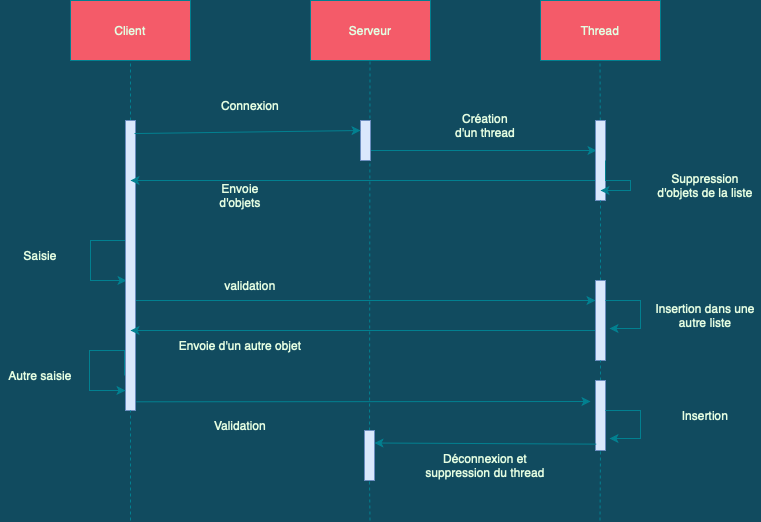

The diagram above was exported from draw.io. Its source (the exported page's mxGraphModel, read from the mxfile embedded in the PNG):
<mxGraphModel dx="949" dy="658" grid="1" gridSize="10" guides="1" tooltips="1" connect="1" arrows="1" fold="1" page="1" pageScale="1" pageWidth="827" pageHeight="1169" background="#114B5F" math="0" shadow="0">
  <root>
    <mxCell id="0" />
    <mxCell id="1" parent="0" />
    <mxCell id="qfKcD5JV3b96pBhKZ_a7-1" value="Client" style="rounded=0;whiteSpace=wrap;html=1;fillColor=#F45B69;strokeColor=#028090;fontColor=#E4FDE1;" vertex="1" parent="1">
      <mxGeometry x="110" y="40" width="120" height="60" as="geometry" />
    </mxCell>
    <mxCell id="qfKcD5JV3b96pBhKZ_a7-2" value="Serveur" style="rounded=0;whiteSpace=wrap;html=1;fillColor=#F45B69;strokeColor=#028090;fontColor=#E4FDE1;" vertex="1" parent="1">
      <mxGeometry x="350" y="40" width="120" height="60" as="geometry" />
    </mxCell>
    <mxCell id="qfKcD5JV3b96pBhKZ_a7-3" value="Thread" style="rounded=0;whiteSpace=wrap;html=1;fillColor=#F45B69;strokeColor=#028090;fontColor=#E4FDE1;" vertex="1" parent="1">
      <mxGeometry x="580" y="40" width="120" height="60" as="geometry" />
    </mxCell>
    <mxCell id="qfKcD5JV3b96pBhKZ_a7-5" value="" style="endArrow=none;dashed=1;html=1;rounded=0;entryX=0.5;entryY=1;entryDx=0;entryDy=0;labelBackgroundColor=#114B5F;strokeColor=#028090;fontColor=#E4FDE1;startArrow=none;" edge="1" parent="1" source="qfKcD5JV3b96pBhKZ_a7-8" target="qfKcD5JV3b96pBhKZ_a7-1">
      <mxGeometry width="50" height="50" relative="1" as="geometry">
        <mxPoint x="170" y="560" as="sourcePoint" />
        <mxPoint x="380" y="370" as="targetPoint" />
      </mxGeometry>
    </mxCell>
    <mxCell id="qfKcD5JV3b96pBhKZ_a7-6" value="" style="endArrow=none;dashed=1;html=1;rounded=0;entryX=0.5;entryY=1;entryDx=0;entryDy=0;labelBackgroundColor=#114B5F;strokeColor=#028090;fontColor=#E4FDE1;startArrow=none;" edge="1" parent="1" source="qfKcD5JV3b96pBhKZ_a7-38">
      <mxGeometry width="50" height="50" relative="1" as="geometry">
        <mxPoint x="409.5" y="560" as="sourcePoint" />
        <mxPoint x="409.5" y="100" as="targetPoint" />
      </mxGeometry>
    </mxCell>
    <mxCell id="qfKcD5JV3b96pBhKZ_a7-7" value="" style="endArrow=none;dashed=1;html=1;rounded=0;entryX=0.5;entryY=1;entryDx=0;entryDy=0;labelBackgroundColor=#114B5F;strokeColor=#028090;fontColor=#E4FDE1;startArrow=none;" edge="1" parent="1" source="qfKcD5JV3b96pBhKZ_a7-14">
      <mxGeometry width="50" height="50" relative="1" as="geometry">
        <mxPoint x="639.5" y="560" as="sourcePoint" />
        <mxPoint x="639.5" y="100" as="targetPoint" />
      </mxGeometry>
    </mxCell>
    <mxCell id="qfKcD5JV3b96pBhKZ_a7-25" style="edgeStyle=orthogonalEdgeStyle;rounded=0;orthogonalLoop=1;jettySize=auto;html=1;exitX=1;exitY=0.75;exitDx=0;exitDy=0;strokeColor=#028090;fontColor=#E4FDE1;startSize=8;fillColor=#F45B69;entryX=0;entryY=0.25;entryDx=0;entryDy=0;" edge="1" parent="1" source="qfKcD5JV3b96pBhKZ_a7-8" target="qfKcD5JV3b96pBhKZ_a7-24">
      <mxGeometry relative="1" as="geometry">
        <mxPoint x="630" y="340" as="targetPoint" />
        <Array as="points">
          <mxPoint x="175" y="340" />
        </Array>
      </mxGeometry>
    </mxCell>
    <mxCell id="qfKcD5JV3b96pBhKZ_a7-29" style="edgeStyle=orthogonalEdgeStyle;rounded=0;orthogonalLoop=1;jettySize=auto;html=1;exitX=0;exitY=0.5;exitDx=0;exitDy=0;strokeColor=#028090;fontColor=#E4FDE1;startSize=8;fillColor=#F45B69;entryX=0.1;entryY=0.552;entryDx=0;entryDy=0;entryPerimeter=0;" edge="1" parent="1" source="qfKcD5JV3b96pBhKZ_a7-8" target="qfKcD5JV3b96pBhKZ_a7-8">
      <mxGeometry relative="1" as="geometry">
        <mxPoint x="160" y="370" as="targetPoint" />
        <Array as="points">
          <mxPoint x="165" y="280" />
          <mxPoint x="130" y="280" />
          <mxPoint x="130" y="320" />
          <mxPoint x="160" y="320" />
          <mxPoint x="160" y="320" />
        </Array>
      </mxGeometry>
    </mxCell>
    <mxCell id="qfKcD5JV3b96pBhKZ_a7-8" value="" style="rounded=0;whiteSpace=wrap;html=1;fillColor=#dae8fc;strokeColor=#6c8ebf;" vertex="1" parent="1">
      <mxGeometry x="165" y="160" width="10" height="290" as="geometry" />
    </mxCell>
    <mxCell id="qfKcD5JV3b96pBhKZ_a7-9" value="" style="endArrow=none;dashed=1;html=1;rounded=0;entryX=0.5;entryY=1;entryDx=0;entryDy=0;labelBackgroundColor=#114B5F;strokeColor=#028090;fontColor=#E4FDE1;" edge="1" parent="1" target="qfKcD5JV3b96pBhKZ_a7-8">
      <mxGeometry width="50" height="50" relative="1" as="geometry">
        <mxPoint x="170" y="560" as="sourcePoint" />
        <mxPoint x="170" y="100" as="targetPoint" />
      </mxGeometry>
    </mxCell>
    <mxCell id="qfKcD5JV3b96pBhKZ_a7-16" style="edgeStyle=orthogonalEdgeStyle;rounded=0;orthogonalLoop=1;jettySize=auto;html=1;exitX=1;exitY=0.75;exitDx=0;exitDy=0;entryX=0.1;entryY=0.375;entryDx=0;entryDy=0;entryPerimeter=0;strokeColor=#028090;fontColor=#E4FDE1;startSize=8;fillColor=#F45B69;" edge="1" parent="1" source="qfKcD5JV3b96pBhKZ_a7-10" target="qfKcD5JV3b96pBhKZ_a7-14">
      <mxGeometry relative="1" as="geometry" />
    </mxCell>
    <mxCell id="qfKcD5JV3b96pBhKZ_a7-10" value="" style="rounded=0;whiteSpace=wrap;html=1;fillColor=#dae8fc;strokeColor=#6c8ebf;" vertex="1" parent="1">
      <mxGeometry x="400" y="160" width="10" height="40" as="geometry" />
    </mxCell>
    <mxCell id="qfKcD5JV3b96pBhKZ_a7-11" value="" style="endArrow=classic;html=1;rounded=0;strokeColor=#028090;fontColor=#E4FDE1;startSize=8;fillColor=#F45B69;entryX=0;entryY=0.25;entryDx=0;entryDy=0;exitX=0.9;exitY=0.045;exitDx=0;exitDy=0;exitPerimeter=0;" edge="1" parent="1" source="qfKcD5JV3b96pBhKZ_a7-8" target="qfKcD5JV3b96pBhKZ_a7-10">
      <mxGeometry width="50" height="50" relative="1" as="geometry">
        <mxPoint x="180" y="170" as="sourcePoint" />
        <mxPoint x="440" y="360" as="targetPoint" />
      </mxGeometry>
    </mxCell>
    <mxCell id="qfKcD5JV3b96pBhKZ_a7-12" value="Connexion" style="text;html=1;strokeColor=none;fillColor=none;align=center;verticalAlign=middle;whiteSpace=wrap;rounded=0;fontColor=#E4FDE1;" vertex="1" parent="1">
      <mxGeometry x="260" y="130" width="60" height="30" as="geometry" />
    </mxCell>
    <mxCell id="qfKcD5JV3b96pBhKZ_a7-17" style="edgeStyle=orthogonalEdgeStyle;rounded=0;orthogonalLoop=1;jettySize=auto;html=1;exitX=0;exitY=0.75;exitDx=0;exitDy=0;strokeColor=#028090;fontColor=#E4FDE1;startSize=8;fillColor=#F45B69;" edge="1" parent="1" source="qfKcD5JV3b96pBhKZ_a7-14">
      <mxGeometry relative="1" as="geometry">
        <mxPoint x="170" y="220" as="targetPoint" />
        <Array as="points">
          <mxPoint x="560" y="220" />
          <mxPoint x="560" y="220" />
        </Array>
      </mxGeometry>
    </mxCell>
    <mxCell id="qfKcD5JV3b96pBhKZ_a7-14" value="" style="rounded=0;whiteSpace=wrap;html=1;fillColor=#dae8fc;strokeColor=#6c8ebf;" vertex="1" parent="1">
      <mxGeometry x="635" y="160" width="10" height="80" as="geometry" />
    </mxCell>
    <mxCell id="qfKcD5JV3b96pBhKZ_a7-15" value="" style="endArrow=none;dashed=1;html=1;rounded=0;entryX=0.5;entryY=1;entryDx=0;entryDy=0;labelBackgroundColor=#114B5F;strokeColor=#028090;fontColor=#E4FDE1;startArrow=none;" edge="1" parent="1" source="qfKcD5JV3b96pBhKZ_a7-24" target="qfKcD5JV3b96pBhKZ_a7-14">
      <mxGeometry width="50" height="50" relative="1" as="geometry">
        <mxPoint x="639.5" y="560" as="sourcePoint" />
        <mxPoint x="639.5" y="100" as="targetPoint" />
      </mxGeometry>
    </mxCell>
    <mxCell id="qfKcD5JV3b96pBhKZ_a7-19" style="edgeStyle=orthogonalEdgeStyle;rounded=0;orthogonalLoop=1;jettySize=auto;html=1;exitX=1;exitY=0.5;exitDx=0;exitDy=0;strokeColor=#028090;fontColor=#E4FDE1;startSize=8;fillColor=#F45B69;" edge="1" parent="1" source="qfKcD5JV3b96pBhKZ_a7-14">
      <mxGeometry relative="1" as="geometry">
        <mxPoint x="640" y="230" as="targetPoint" />
        <Array as="points">
          <mxPoint x="645" y="220" />
          <mxPoint x="670" y="220" />
          <mxPoint x="670" y="230" />
        </Array>
      </mxGeometry>
    </mxCell>
    <mxCell id="qfKcD5JV3b96pBhKZ_a7-20" value="Envoie d'objets" style="text;html=1;strokeColor=none;fillColor=none;align=center;verticalAlign=middle;whiteSpace=wrap;rounded=0;fontColor=#E4FDE1;" vertex="1" parent="1">
      <mxGeometry x="250" y="220" width="60" height="30" as="geometry" />
    </mxCell>
    <mxCell id="qfKcD5JV3b96pBhKZ_a7-21" value="Suppression d'objets de la liste" style="text;html=1;strokeColor=none;fillColor=none;align=center;verticalAlign=middle;whiteSpace=wrap;rounded=0;fontColor=#E4FDE1;" vertex="1" parent="1">
      <mxGeometry x="690" y="210" width="110" height="30" as="geometry" />
    </mxCell>
    <mxCell id="qfKcD5JV3b96pBhKZ_a7-22" value="Création d'un thread" style="text;html=1;strokeColor=none;fillColor=none;align=center;verticalAlign=middle;whiteSpace=wrap;rounded=0;fontColor=#E4FDE1;" vertex="1" parent="1">
      <mxGeometry x="490" y="150" width="70" height="30" as="geometry" />
    </mxCell>
    <mxCell id="qfKcD5JV3b96pBhKZ_a7-28" style="edgeStyle=orthogonalEdgeStyle;rounded=0;orthogonalLoop=1;jettySize=auto;html=1;exitX=0;exitY=0.75;exitDx=0;exitDy=0;strokeColor=#028090;fontColor=#E4FDE1;startSize=8;fillColor=#F45B69;" edge="1" parent="1" source="qfKcD5JV3b96pBhKZ_a7-24">
      <mxGeometry relative="1" as="geometry">
        <mxPoint x="170" y="370" as="targetPoint" />
        <Array as="points">
          <mxPoint x="635" y="370" />
          <mxPoint x="180" y="370" />
        </Array>
      </mxGeometry>
    </mxCell>
    <mxCell id="qfKcD5JV3b96pBhKZ_a7-24" value="" style="rounded=0;whiteSpace=wrap;html=1;fillColor=#dae8fc;strokeColor=#6c8ebf;" vertex="1" parent="1">
      <mxGeometry x="635" y="320" width="10" height="80" as="geometry" />
    </mxCell>
    <mxCell id="qfKcD5JV3b96pBhKZ_a7-26" value="" style="endArrow=none;dashed=1;html=1;rounded=0;entryX=0.5;entryY=1;entryDx=0;entryDy=0;labelBackgroundColor=#114B5F;strokeColor=#028090;fontColor=#E4FDE1;startArrow=none;" edge="1" parent="1" source="qfKcD5JV3b96pBhKZ_a7-33" target="qfKcD5JV3b96pBhKZ_a7-24">
      <mxGeometry width="50" height="50" relative="1" as="geometry">
        <mxPoint x="639.5" y="560" as="sourcePoint" />
        <mxPoint x="640" y="240" as="targetPoint" />
      </mxGeometry>
    </mxCell>
    <mxCell id="qfKcD5JV3b96pBhKZ_a7-27" style="edgeStyle=orthogonalEdgeStyle;rounded=0;orthogonalLoop=1;jettySize=auto;html=1;exitX=1;exitY=0.25;exitDx=0;exitDy=0;entryX=1.4;entryY=0.6;entryDx=0;entryDy=0;entryPerimeter=0;strokeColor=#028090;fontColor=#E4FDE1;startSize=8;fillColor=#F45B69;" edge="1" parent="1" source="qfKcD5JV3b96pBhKZ_a7-24" target="qfKcD5JV3b96pBhKZ_a7-24">
      <mxGeometry relative="1" as="geometry">
        <Array as="points">
          <mxPoint x="680" y="340" />
          <mxPoint x="680" y="368" />
        </Array>
      </mxGeometry>
    </mxCell>
    <mxCell id="qfKcD5JV3b96pBhKZ_a7-32" style="edgeStyle=orthogonalEdgeStyle;rounded=0;orthogonalLoop=1;jettySize=auto;html=1;exitX=0;exitY=0.5;exitDx=0;exitDy=0;strokeColor=#028090;fontColor=#E4FDE1;startSize=8;fillColor=#F45B69;entryX=0.1;entryY=0.552;entryDx=0;entryDy=0;entryPerimeter=0;" edge="1" parent="1">
      <mxGeometry relative="1" as="geometry">
        <mxPoint x="165" y="430.0799999999999" as="targetPoint" />
        <mxPoint x="164" y="415" as="sourcePoint" />
        <Array as="points">
          <mxPoint x="164" y="390" />
          <mxPoint x="129" y="390" />
          <mxPoint x="129" y="430" />
          <mxPoint x="159" y="430" />
          <mxPoint x="159" y="430" />
        </Array>
      </mxGeometry>
    </mxCell>
    <mxCell id="qfKcD5JV3b96pBhKZ_a7-33" value="" style="rounded=0;whiteSpace=wrap;html=1;fillColor=#dae8fc;strokeColor=#6c8ebf;" vertex="1" parent="1">
      <mxGeometry x="635" y="420" width="10" height="70" as="geometry" />
    </mxCell>
    <mxCell id="qfKcD5JV3b96pBhKZ_a7-34" value="" style="endArrow=none;dashed=1;html=1;rounded=0;entryX=0.5;entryY=1;entryDx=0;entryDy=0;labelBackgroundColor=#114B5F;strokeColor=#028090;fontColor=#E4FDE1;" edge="1" parent="1" target="qfKcD5JV3b96pBhKZ_a7-33">
      <mxGeometry width="50" height="50" relative="1" as="geometry">
        <mxPoint x="639.5" y="560" as="sourcePoint" />
        <mxPoint x="640" y="400" as="targetPoint" />
      </mxGeometry>
    </mxCell>
    <mxCell id="qfKcD5JV3b96pBhKZ_a7-37" value="" style="endArrow=classic;html=1;rounded=0;strokeColor=#028090;fontColor=#E4FDE1;startSize=8;fillColor=#F45B69;exitX=1.08;exitY=0.97;exitDx=0;exitDy=0;exitPerimeter=0;" edge="1" parent="1" source="qfKcD5JV3b96pBhKZ_a7-8">
      <mxGeometry width="50" height="50" relative="1" as="geometry">
        <mxPoint x="300" y="390" as="sourcePoint" />
        <mxPoint x="630" y="441" as="targetPoint" />
      </mxGeometry>
    </mxCell>
    <mxCell id="qfKcD5JV3b96pBhKZ_a7-38" value="" style="rounded=0;whiteSpace=wrap;html=1;fillColor=#dae8fc;strokeColor=#6c8ebf;" vertex="1" parent="1">
      <mxGeometry x="404" y="470" width="10" height="50" as="geometry" />
    </mxCell>
    <mxCell id="qfKcD5JV3b96pBhKZ_a7-39" value="" style="endArrow=none;dashed=1;html=1;rounded=0;entryX=0.5;entryY=1;entryDx=0;entryDy=0;labelBackgroundColor=#114B5F;strokeColor=#028090;fontColor=#E4FDE1;" edge="1" parent="1" target="qfKcD5JV3b96pBhKZ_a7-38">
      <mxGeometry width="50" height="50" relative="1" as="geometry">
        <mxPoint x="409.5" y="560" as="sourcePoint" />
        <mxPoint x="409.5" y="100" as="targetPoint" />
      </mxGeometry>
    </mxCell>
    <mxCell id="qfKcD5JV3b96pBhKZ_a7-40" value="" style="endArrow=classic;html=1;rounded=0;strokeColor=#028090;fontColor=#E4FDE1;startSize=8;fillColor=#F45B69;entryX=1;entryY=0.25;entryDx=0;entryDy=0;exitX=0.08;exitY=0.909;exitDx=0;exitDy=0;exitPerimeter=0;" edge="1" parent="1" source="qfKcD5JV3b96pBhKZ_a7-33" target="qfKcD5JV3b96pBhKZ_a7-38">
      <mxGeometry width="50" height="50" relative="1" as="geometry">
        <mxPoint x="630" y="483" as="sourcePoint" />
        <mxPoint x="350" y="370" as="targetPoint" />
      </mxGeometry>
    </mxCell>
    <mxCell id="qfKcD5JV3b96pBhKZ_a7-41" value="validation" style="text;html=1;strokeColor=none;fillColor=none;align=center;verticalAlign=middle;whiteSpace=wrap;rounded=0;fontColor=#E4FDE1;" vertex="1" parent="1">
      <mxGeometry x="220" y="310" width="140" height="30" as="geometry" />
    </mxCell>
    <mxCell id="qfKcD5JV3b96pBhKZ_a7-42" value="Saisie" style="text;html=1;strokeColor=none;fillColor=none;align=center;verticalAlign=middle;whiteSpace=wrap;rounded=0;fontColor=#E4FDE1;" vertex="1" parent="1">
      <mxGeometry x="40" y="280" width="80" height="30" as="geometry" />
    </mxCell>
    <mxCell id="qfKcD5JV3b96pBhKZ_a7-43" value="Autre saisie" style="text;html=1;strokeColor=none;fillColor=none;align=center;verticalAlign=middle;whiteSpace=wrap;rounded=0;fontColor=#E4FDE1;" vertex="1" parent="1">
      <mxGeometry x="40" y="400" width="80" height="30" as="geometry" />
    </mxCell>
    <mxCell id="qfKcD5JV3b96pBhKZ_a7-44" value="Envoie d'un autre objet" style="text;html=1;strokeColor=none;fillColor=none;align=center;verticalAlign=middle;whiteSpace=wrap;rounded=0;fontColor=#E4FDE1;" vertex="1" parent="1">
      <mxGeometry x="210" y="370" width="140" height="30" as="geometry" />
    </mxCell>
    <mxCell id="qfKcD5JV3b96pBhKZ_a7-45" value="Validation" style="text;html=1;strokeColor=none;fillColor=none;align=center;verticalAlign=middle;whiteSpace=wrap;rounded=0;fontColor=#E4FDE1;" vertex="1" parent="1">
      <mxGeometry x="210" y="450" width="140" height="30" as="geometry" />
    </mxCell>
    <mxCell id="qfKcD5JV3b96pBhKZ_a7-47" value="Insertion dans une autre liste" style="text;html=1;strokeColor=none;fillColor=none;align=center;verticalAlign=middle;whiteSpace=wrap;rounded=0;fontColor=#E4FDE1;" vertex="1" parent="1">
      <mxGeometry x="690" y="340" width="110" height="30" as="geometry" />
    </mxCell>
    <mxCell id="qfKcD5JV3b96pBhKZ_a7-48" style="edgeStyle=orthogonalEdgeStyle;rounded=0;orthogonalLoop=1;jettySize=auto;html=1;exitX=1;exitY=0.25;exitDx=0;exitDy=0;entryX=1.4;entryY=0.6;entryDx=0;entryDy=0;entryPerimeter=0;strokeColor=#028090;fontColor=#E4FDE1;startSize=8;fillColor=#F45B69;" edge="1" parent="1">
      <mxGeometry relative="1" as="geometry">
        <mxPoint x="645" y="450" as="sourcePoint" />
        <mxPoint x="649" y="478" as="targetPoint" />
        <Array as="points">
          <mxPoint x="680" y="450" />
          <mxPoint x="680" y="478" />
        </Array>
      </mxGeometry>
    </mxCell>
    <mxCell id="qfKcD5JV3b96pBhKZ_a7-49" value="Insertion" style="text;html=1;strokeColor=none;fillColor=none;align=center;verticalAlign=middle;whiteSpace=wrap;rounded=0;fontColor=#E4FDE1;" vertex="1" parent="1">
      <mxGeometry x="690" y="440" width="110" height="30" as="geometry" />
    </mxCell>
    <mxCell id="qfKcD5JV3b96pBhKZ_a7-50" value="Déconnexion et suppression du thread" style="text;html=1;strokeColor=none;fillColor=none;align=center;verticalAlign=middle;whiteSpace=wrap;rounded=0;fontColor=#E4FDE1;" vertex="1" parent="1">
      <mxGeometry x="455" y="490" width="140" height="30" as="geometry" />
    </mxCell>
  </root>
</mxGraphModel>